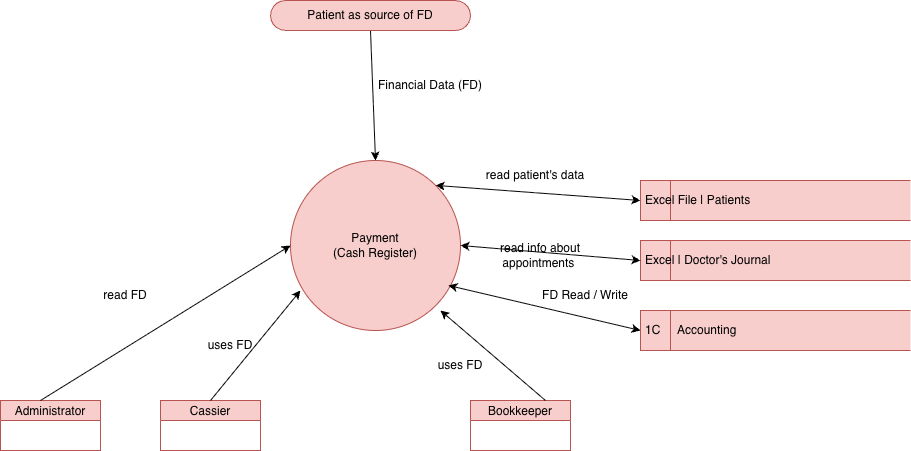

The diagram above was exported from draw.io. Its source (the exported page's mxGraphModel, read from the mxfile embedded in the PNG):
<mxGraphModel dx="1216" dy="742" grid="1" gridSize="10" guides="1" tooltips="1" connect="1" arrows="1" fold="1" page="1" pageScale="1" pageWidth="850" pageHeight="1100" math="0" shadow="0">
  <root>
    <mxCell id="0" />
    <mxCell id="1" parent="0" />
    <mxCell id="K4BsCHnicFMHD0L8sDTa-26" edge="1" parent="1" source="K4BsCHnicFMHD0L8sDTa-1" style="rounded=0;orthogonalLoop=1;jettySize=auto;html=1;exitX=0.5;exitY=0.5;exitDx=0;exitDy=15;exitPerimeter=0;entryX=0.5;entryY=0;entryDx=0;entryDy=0;" target="K4BsCHnicFMHD0L8sDTa-3">
      <mxGeometry relative="1" as="geometry" />
    </mxCell>
    <mxCell id="K4BsCHnicFMHD0L8sDTa-1" parent="1" style="html=1;dashed=0;whiteSpace=wrap;shape=mxgraph.dfd.start;fillColor=#f8cecc;strokeColor=#b85450;" value="Patient as source of FD" vertex="1">
      <mxGeometry height="30" width="200" x="310" y="40" as="geometry" />
    </mxCell>
    <mxCell id="K4BsCHnicFMHD0L8sDTa-2" edge="1" parent="1" source="K4BsCHnicFMHD0L8sDTa-3" style="rounded=0;orthogonalLoop=1;jettySize=auto;html=1;exitX=1;exitY=0;exitDx=0;exitDy=0;entryX=0;entryY=0.5;entryDx=0;entryDy=0;startArrow=classic;startFill=1;" target="K4BsCHnicFMHD0L8sDTa-6">
      <mxGeometry relative="1" as="geometry" />
    </mxCell>
    <mxCell id="K4BsCHnicFMHD0L8sDTa-3" parent="1" style="shape=ellipse;html=1;dashed=0;whiteSpace=wrap;aspect=fixed;perimeter=ellipsePerimeter;fillColor=#f8cecc;strokeColor=#b85450;" value="Payment&lt;div&gt;(Cash Register)&lt;/div&gt;" vertex="1">
      <mxGeometry height="170" width="170" x="330" y="200" as="geometry" />
    </mxCell>
    <mxCell id="K4BsCHnicFMHD0L8sDTa-6" parent="1" style="html=1;dashed=0;whiteSpace=wrap;shape=mxgraph.dfd.dataStoreID;align=left;spacingLeft=3;points=[[0,0],[0.5,0],[1,0],[0,0.5],[1,0.5],[0,1],[0.5,1],[1,1]];fillColor=#f8cecc;strokeColor=#b85450;" value="Excel File | Patients&amp;nbsp;" vertex="1">
      <mxGeometry height="40" width="270" x="680" y="220" as="geometry" />
    </mxCell>
    <mxCell id="K4BsCHnicFMHD0L8sDTa-8" parent="1" style="html=1;dashed=0;whiteSpace=wrap;shape=mxgraph.dfd.dataStoreID;align=left;spacingLeft=3;points=[[0,0],[0.5,0],[1,0],[0,0.5],[1,0.5],[0,1],[0.5,1],[1,1]];fillColor=#f8cecc;strokeColor=#b85450;" value="Excel | Doctor's Journal" vertex="1">
      <mxGeometry height="40" width="270" x="680" y="280" as="geometry" />
    </mxCell>
    <mxCell id="K4BsCHnicFMHD0L8sDTa-9" parent="1" style="swimlane;fontStyle=0;childLayout=stackLayout;horizontal=1;startSize=20;fillColor=#f8cecc;horizontalStack=0;resizeParent=1;resizeParentMax=0;resizeLast=0;collapsible=0;marginBottom=0;swimlaneFillColor=#ffffff;strokeColor=#b85450;" value="Administrator" vertex="1">
      <mxGeometry height="50" width="100" x="40" y="440" as="geometry" />
    </mxCell>
    <mxCell id="K4BsCHnicFMHD0L8sDTa-10" parent="1" style="swimlane;fontStyle=0;childLayout=stackLayout;horizontal=1;startSize=20;fillColor=#f8cecc;horizontalStack=0;resizeParent=1;resizeParentMax=0;resizeLast=0;collapsible=0;marginBottom=0;swimlaneFillColor=#ffffff;strokeColor=#b85450;" value="Cassier" vertex="1">
      <mxGeometry height="50" width="100" x="200" y="440" as="geometry" />
    </mxCell>
    <mxCell id="K4BsCHnicFMHD0L8sDTa-12" parent="1" style="swimlane;fontStyle=0;childLayout=stackLayout;horizontal=1;startSize=20;fillColor=#f8cecc;horizontalStack=0;resizeParent=1;resizeParentMax=0;resizeLast=0;collapsible=0;marginBottom=0;swimlaneFillColor=#ffffff;strokeColor=#b85450;" value="Bookkeeper" vertex="1">
      <mxGeometry height="50" width="100" x="510" y="440" as="geometry" />
    </mxCell>
    <mxCell id="K4BsCHnicFMHD0L8sDTa-13" parent="1" style="text;html=1;whiteSpace=wrap;strokeColor=none;fillColor=none;align=center;verticalAlign=middle;rounded=0;" value="read FD" vertex="1">
      <mxGeometry height="30" width="210" x="60" y="320" as="geometry" />
    </mxCell>
    <mxCell id="K4BsCHnicFMHD0L8sDTa-14" edge="1" parent="1" source="K4BsCHnicFMHD0L8sDTa-10" style="endArrow=classic;html=1;rounded=0;exitX=0.5;exitY=0;exitDx=0;exitDy=0;" value="">
      <mxGeometry height="50" relative="1" width="50" as="geometry">
        <mxPoint x="290" y="380" as="sourcePoint" />
        <mxPoint x="340" y="330" as="targetPoint" />
      </mxGeometry>
    </mxCell>
    <mxCell id="K4BsCHnicFMHD0L8sDTa-15" edge="1" parent="1" style="endArrow=classic;html=1;rounded=0;entryX=0;entryY=0.5;entryDx=0;entryDy=0;" target="K4BsCHnicFMHD0L8sDTa-3" value="">
      <mxGeometry height="50" relative="1" width="50" as="geometry">
        <mxPoint x="80" y="440" as="sourcePoint" />
        <mxPoint x="130" y="390" as="targetPoint" />
      </mxGeometry>
    </mxCell>
    <mxCell id="K4BsCHnicFMHD0L8sDTa-16" parent="1" style="text;html=1;whiteSpace=wrap;strokeColor=none;fillColor=none;align=center;verticalAlign=middle;rounded=0;" value="uses FD" vertex="1">
      <mxGeometry height="30" width="60" x="240" y="370" as="geometry" />
    </mxCell>
    <mxCell id="K4BsCHnicFMHD0L8sDTa-19" parent="1" style="text;html=1;whiteSpace=wrap;strokeColor=none;fillColor=none;align=center;verticalAlign=middle;rounded=0;" value="uses FD" vertex="1">
      <mxGeometry height="30" width="60" x="470" y="390" as="geometry" />
    </mxCell>
    <mxCell id="K4BsCHnicFMHD0L8sDTa-20" edge="1" parent="1" source="K4BsCHnicFMHD0L8sDTa-12" style="endArrow=classic;html=1;rounded=0;exitX=0.75;exitY=0;exitDx=0;exitDy=0;" value="">
      <mxGeometry height="50" relative="1" width="50" as="geometry">
        <mxPoint x="430" y="400" as="sourcePoint" />
        <mxPoint x="480" y="350" as="targetPoint" />
      </mxGeometry>
    </mxCell>
    <mxCell id="K4BsCHnicFMHD0L8sDTa-22" edge="1" parent="1" source="K4BsCHnicFMHD0L8sDTa-3" style="rounded=0;orthogonalLoop=1;jettySize=auto;html=1;exitX=1;exitY=0.5;exitDx=0;exitDy=0;entryX=0;entryY=0.5;entryDx=0;entryDy=0;startArrow=classic;startFill=1;" target="K4BsCHnicFMHD0L8sDTa-8">
      <mxGeometry relative="1" as="geometry">
        <mxPoint x="490" y="320" as="sourcePoint" />
        <mxPoint x="575" y="295" as="targetPoint" />
      </mxGeometry>
    </mxCell>
    <mxCell id="K4BsCHnicFMHD0L8sDTa-23" parent="1" style="text;html=1;whiteSpace=wrap;strokeColor=none;fillColor=none;align=center;verticalAlign=middle;rounded=0;" value="read info about appointments&amp;nbsp;" vertex="1">
      <mxGeometry height="30" width="100" x="530" y="280" as="geometry" />
    </mxCell>
    <mxCell id="K4BsCHnicFMHD0L8sDTa-25" parent="1" style="text;html=1;whiteSpace=wrap;strokeColor=none;fillColor=none;align=center;verticalAlign=middle;rounded=0;" value="read patient's data" vertex="1">
      <mxGeometry height="30" width="110" x="520" y="200" as="geometry" />
    </mxCell>
    <mxCell id="K4BsCHnicFMHD0L8sDTa-27" parent="1" style="text;html=1;whiteSpace=wrap;strokeColor=none;fillColor=none;align=center;verticalAlign=middle;rounded=0;" value="Financial Data (FD)" vertex="1">
      <mxGeometry height="30" width="140" x="400" y="110" as="geometry" />
    </mxCell>
    <mxCell id="K4BsCHnicFMHD0L8sDTa-28" parent="1" style="html=1;dashed=0;whiteSpace=wrap;shape=mxgraph.dfd.dataStoreID;align=left;spacingLeft=3;points=[[0,0],[0.5,0],[1,0],[0,0.5],[1,0.5],[0,1],[0.5,1],[1,1]];fillColor=#f8cecc;strokeColor=#b85450;" value="1С&amp;nbsp; &amp;nbsp; &amp;nbsp;Accounting" vertex="1">
      <mxGeometry height="40" width="270" x="680" y="350" as="geometry" />
    </mxCell>
    <mxCell id="K4BsCHnicFMHD0L8sDTa-29" edge="1" parent="1" source="K4BsCHnicFMHD0L8sDTa-28" style="rounded=0;orthogonalLoop=1;jettySize=auto;html=1;entryX=0.929;entryY=0.735;entryDx=0;entryDy=0;entryPerimeter=0;exitX=0;exitY=0.5;exitDx=0;exitDy=0;startArrow=classic;startFill=1;" target="K4BsCHnicFMHD0L8sDTa-3">
      <mxGeometry relative="1" as="geometry" />
    </mxCell>
    <mxCell id="K4BsCHnicFMHD0L8sDTa-30" parent="1" style="text;html=1;whiteSpace=wrap;strokeColor=none;fillColor=none;align=center;verticalAlign=middle;rounded=0;" value="FD Read / Write" vertex="1">
      <mxGeometry height="30" width="130" x="560" y="320" as="geometry" />
    </mxCell>
  </root>
</mxGraphModel>